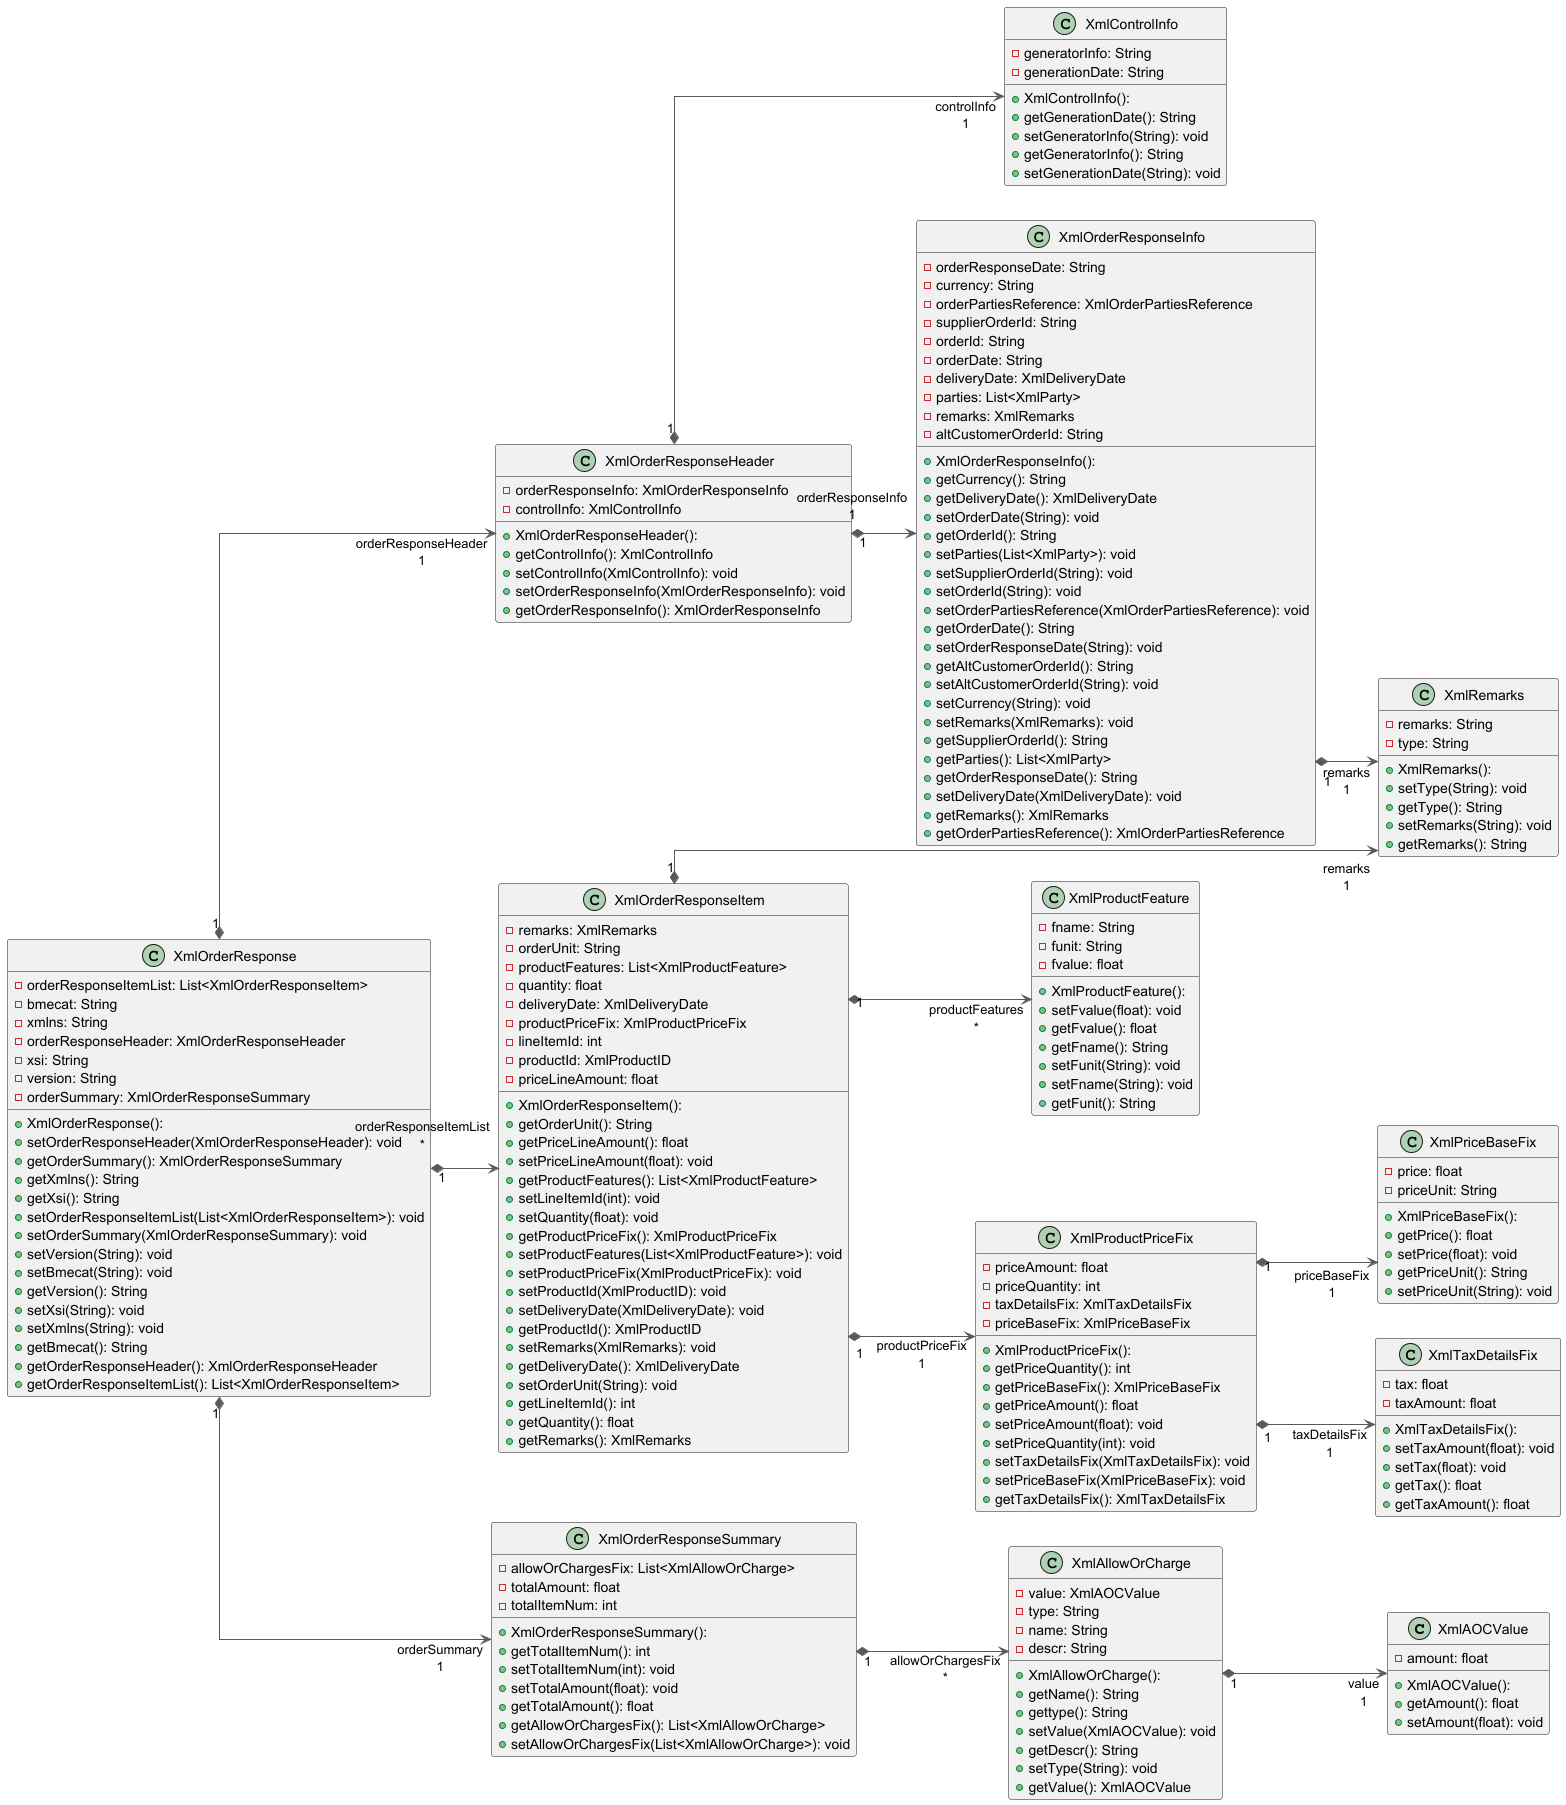

The diagram above was rendered by PlantUML. Its source (embedded in the PNG):
@startuml

left to right direction
skinparam linetype ortho

class XmlAOCValue {
  + XmlAOCValue(): 
  - amount: float
  + getAmount(): float
  + setAmount(float): void
}
class XmlAllowOrCharge {
  + XmlAllowOrCharge(): 
  - value: XmlAOCValue
  - type: String
  - name: String
  - descr: String
  + getName(): String
  + gettype(): String
  + setValue(XmlAOCValue): void
  + getDescr(): String
  + setType(String): void
  + getValue(): XmlAOCValue
}
class XmlControlInfo {
  + XmlControlInfo(): 
  - generatorInfo: String
  - generationDate: String
  + getGenerationDate(): String
  + setGeneratorInfo(String): void
  + getGeneratorInfo(): String
  + setGenerationDate(String): void
}
class XmlOrderResponse {
  + XmlOrderResponse(): 
  - orderResponseItemList: List<XmlOrderResponseItem>
  - bmecat: String
  - xmlns: String
  - orderResponseHeader: XmlOrderResponseHeader
  - xsi: String
  - version: String
  - orderSummary: XmlOrderResponseSummary
  + setOrderResponseHeader(XmlOrderResponseHeader): void
  + getOrderSummary(): XmlOrderResponseSummary
  + getXmlns(): String
  + getXsi(): String
  + setOrderResponseItemList(List<XmlOrderResponseItem>): void
  + setOrderSummary(XmlOrderResponseSummary): void
  + setVersion(String): void
  + setBmecat(String): void
  + getVersion(): String
  + setXsi(String): void
  + setXmlns(String): void
  + getBmecat(): String
  + getOrderResponseHeader(): XmlOrderResponseHeader
  + getOrderResponseItemList(): List<XmlOrderResponseItem>
}
class XmlOrderResponseHeader {
  + XmlOrderResponseHeader(): 
  - orderResponseInfo: XmlOrderResponseInfo
  - controlInfo: XmlControlInfo
  + getControlInfo(): XmlControlInfo
  + setControlInfo(XmlControlInfo): void
  + setOrderResponseInfo(XmlOrderResponseInfo): void
  + getOrderResponseInfo(): XmlOrderResponseInfo
}
class XmlOrderResponseInfo {
  + XmlOrderResponseInfo(): 
  - orderResponseDate: String
  - currency: String
  - orderPartiesReference: XmlOrderPartiesReference
  - supplierOrderId: String
  - orderId: String
  - orderDate: String
  - deliveryDate: XmlDeliveryDate
  - parties: List<XmlParty>
  - remarks: XmlRemarks
  - altCustomerOrderId: String
  + getCurrency(): String
  + getDeliveryDate(): XmlDeliveryDate
  + setOrderDate(String): void
  + getOrderId(): String
  + setParties(List<XmlParty>): void
  + setSupplierOrderId(String): void
  + setOrderId(String): void
  + setOrderPartiesReference(XmlOrderPartiesReference): void
  + getOrderDate(): String
  + setOrderResponseDate(String): void
  + getAltCustomerOrderId(): String
  + setAltCustomerOrderId(String): void
  + setCurrency(String): void
  + setRemarks(XmlRemarks): void
  + getSupplierOrderId(): String
  + getParties(): List<XmlParty>
  + getOrderResponseDate(): String
  + setDeliveryDate(XmlDeliveryDate): void
  + getRemarks(): XmlRemarks
  + getOrderPartiesReference(): XmlOrderPartiesReference
}
class XmlOrderResponseItem {
  + XmlOrderResponseItem(): 
  - remarks: XmlRemarks
  - orderUnit: String
  - productFeatures: List<XmlProductFeature>
  - quantity: float
  - deliveryDate: XmlDeliveryDate
  - productPriceFix: XmlProductPriceFix
  - lineItemId: int
  - productId: XmlProductID
  - priceLineAmount: float
  + getOrderUnit(): String
  + getPriceLineAmount(): float
  + setPriceLineAmount(float): void
  + getProductFeatures(): List<XmlProductFeature>
  + setLineItemId(int): void
  + setQuantity(float): void
  + getProductPriceFix(): XmlProductPriceFix
  + setProductFeatures(List<XmlProductFeature>): void
  + setProductPriceFix(XmlProductPriceFix): void
  + setProductId(XmlProductID): void
  + setDeliveryDate(XmlDeliveryDate): void
  + getProductId(): XmlProductID
  + setRemarks(XmlRemarks): void
  + getDeliveryDate(): XmlDeliveryDate
  + setOrderUnit(String): void
  + getLineItemId(): int
  + getQuantity(): float
  + getRemarks(): XmlRemarks
}
class XmlOrderResponseSummary {
  + XmlOrderResponseSummary(): 
  - allowOrChargesFix: List<XmlAllowOrCharge>
  - totalAmount: float
  - totalItemNum: int
  + getTotalItemNum(): int
  + setTotalItemNum(int): void
  + setTotalAmount(float): void
  + getTotalAmount(): float
  + getAllowOrChargesFix(): List<XmlAllowOrCharge>
  + setAllowOrChargesFix(List<XmlAllowOrCharge>): void
}
class XmlPriceBaseFix {
  + XmlPriceBaseFix(): 
  - price: float
  - priceUnit: String
  + getPrice(): float
  + setPrice(float): void
  + getPriceUnit(): String
  + setPriceUnit(String): void
}
class XmlProductFeature {
  + XmlProductFeature(): 
  - fname: String
  - funit: String
  - fvalue: float
  + setFvalue(float): void
  + getFvalue(): float
  + getFname(): String
  + setFunit(String): void
  + setFname(String): void
  + getFunit(): String
}
class XmlProductPriceFix {
  + XmlProductPriceFix(): 
  - priceAmount: float
  - priceQuantity: int
  - taxDetailsFix: XmlTaxDetailsFix
  - priceBaseFix: XmlPriceBaseFix
  + getPriceQuantity(): int
  + getPriceBaseFix(): XmlPriceBaseFix
  + getPriceAmount(): float
  + setPriceAmount(float): void
  + setPriceQuantity(int): void
  + setTaxDetailsFix(XmlTaxDetailsFix): void
  + setPriceBaseFix(XmlPriceBaseFix): void
  + getTaxDetailsFix(): XmlTaxDetailsFix
}
class XmlRemarks {
  + XmlRemarks(): 
  - remarks: String
  - type: String
  + setType(String): void
  + getType(): String
  + setRemarks(String): void
  + getRemarks(): String
}
class XmlTaxDetailsFix {
  + XmlTaxDetailsFix(): 
  - tax: float
  - taxAmount: float
  + setTaxAmount(float): void
  + setTax(float): void
  + getTax(): float
  + getTaxAmount(): float
}

XmlAllowOrCharge        "1" *-[#595959,plain]-> "value\n1" XmlAOCValue             
XmlOrderResponse        "1" *-[#595959,plain]-> "orderResponseHeader\n1" XmlOrderResponseHeader  
XmlOrderResponse        "1" *-[#595959,plain]-> "orderResponseItemList\n*" XmlOrderResponseItem    
XmlOrderResponse        "1" *-[#595959,plain]-> "orderSummary\n1" XmlOrderResponseSummary 
XmlOrderResponseHeader  "1" *-[#595959,plain]-> "controlInfo\n1" XmlControlInfo          
XmlOrderResponseHeader  "1" *-[#595959,plain]-> "orderResponseInfo\n1" XmlOrderResponseInfo    
XmlOrderResponseInfo    "1" *-[#595959,plain]-> "remarks\n1" XmlRemarks              
XmlOrderResponseItem    "1" *-[#595959,plain]-> "productFeatures\n*" XmlProductFeature       
XmlOrderResponseItem    "1" *-[#595959,plain]-> "productPriceFix\n1" XmlProductPriceFix      
XmlOrderResponseItem    "1" *-[#595959,plain]-> "remarks\n1" XmlRemarks              
XmlOrderResponseSummary "1" *-[#595959,plain]-> "allowOrChargesFix\n*" XmlAllowOrCharge        
XmlProductPriceFix      "1" *-[#595959,plain]-> "priceBaseFix\n1" XmlPriceBaseFix         
XmlProductPriceFix      "1" *-[#595959,plain]-> "taxDetailsFix\n1" XmlTaxDetailsFix        
@enduml